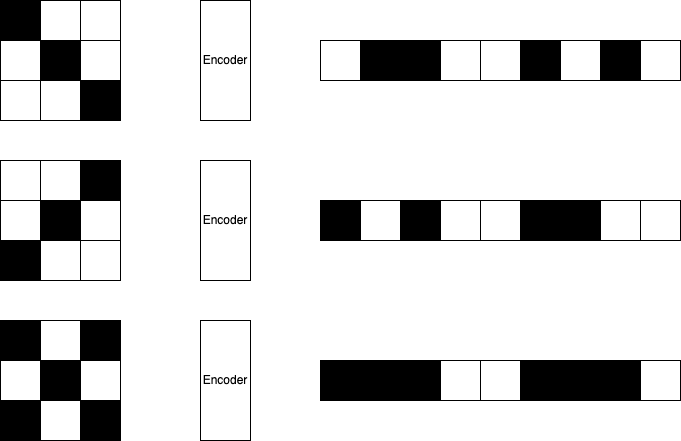

The diagram above was exported from draw.io. Its source (the exported page's mxGraphModel, read from the mxfile embedded in the PNG):
<mxGraphModel dx="962" dy="619" grid="1" gridSize="10" guides="1" tooltips="1" connect="1" arrows="1" fold="1" page="1" pageScale="1" pageWidth="850" pageHeight="1100" math="0" shadow="0">
  <root>
    <mxCell id="0" />
    <mxCell id="1" parent="0" />
    <mxCell id="2" value="" style="whiteSpace=wrap;html=1;aspect=fixed;fillColor=#000000;" vertex="1" parent="1">
      <mxGeometry x="80" y="40" width="40" height="40" as="geometry" />
    </mxCell>
    <mxCell id="3" value="" style="whiteSpace=wrap;html=1;aspect=fixed;" vertex="1" parent="1">
      <mxGeometry x="120" y="40" width="40" height="40" as="geometry" />
    </mxCell>
    <mxCell id="4" value="" style="whiteSpace=wrap;html=1;aspect=fixed;" vertex="1" parent="1">
      <mxGeometry x="160" y="40" width="40" height="40" as="geometry" />
    </mxCell>
    <mxCell id="5" value="" style="whiteSpace=wrap;html=1;aspect=fixed;" vertex="1" parent="1">
      <mxGeometry x="80" y="80" width="40" height="40" as="geometry" />
    </mxCell>
    <mxCell id="6" value="" style="whiteSpace=wrap;html=1;aspect=fixed;fillColor=#000000;" vertex="1" parent="1">
      <mxGeometry x="120" y="80" width="40" height="40" as="geometry" />
    </mxCell>
    <mxCell id="7" value="" style="whiteSpace=wrap;html=1;aspect=fixed;" vertex="1" parent="1">
      <mxGeometry x="160" y="80" width="40" height="40" as="geometry" />
    </mxCell>
    <mxCell id="8" value="" style="whiteSpace=wrap;html=1;aspect=fixed;" vertex="1" parent="1">
      <mxGeometry x="80" y="120" width="40" height="40" as="geometry" />
    </mxCell>
    <mxCell id="9" value="" style="whiteSpace=wrap;html=1;aspect=fixed;" vertex="1" parent="1">
      <mxGeometry x="120" y="120" width="40" height="40" as="geometry" />
    </mxCell>
    <mxCell id="11" value="" style="whiteSpace=wrap;html=1;aspect=fixed;" vertex="1" parent="1">
      <mxGeometry x="80" y="200" width="40" height="40" as="geometry" />
    </mxCell>
    <mxCell id="12" value="" style="whiteSpace=wrap;html=1;aspect=fixed;" vertex="1" parent="1">
      <mxGeometry x="120" y="200" width="40" height="40" as="geometry" />
    </mxCell>
    <mxCell id="13" value="" style="whiteSpace=wrap;html=1;aspect=fixed;fillColor=#000000;" vertex="1" parent="1">
      <mxGeometry x="160" y="200" width="40" height="40" as="geometry" />
    </mxCell>
    <mxCell id="14" value="" style="whiteSpace=wrap;html=1;aspect=fixed;" vertex="1" parent="1">
      <mxGeometry x="80" y="240" width="40" height="40" as="geometry" />
    </mxCell>
    <mxCell id="15" value="" style="whiteSpace=wrap;html=1;aspect=fixed;fillColor=#000000;" vertex="1" parent="1">
      <mxGeometry x="120" y="240" width="40" height="40" as="geometry" />
    </mxCell>
    <mxCell id="16" value="" style="whiteSpace=wrap;html=1;aspect=fixed;" vertex="1" parent="1">
      <mxGeometry x="160" y="240" width="40" height="40" as="geometry" />
    </mxCell>
    <mxCell id="17" value="" style="whiteSpace=wrap;html=1;aspect=fixed;fillColor=#000000;" vertex="1" parent="1">
      <mxGeometry x="80" y="280" width="40" height="40" as="geometry" />
    </mxCell>
    <mxCell id="18" value="" style="whiteSpace=wrap;html=1;aspect=fixed;" vertex="1" parent="1">
      <mxGeometry x="120" y="280" width="40" height="40" as="geometry" />
    </mxCell>
    <mxCell id="19" value="" style="whiteSpace=wrap;html=1;aspect=fixed;" vertex="1" parent="1">
      <mxGeometry x="160" y="280" width="40" height="40" as="geometry" />
    </mxCell>
    <mxCell id="20" value="" style="whiteSpace=wrap;html=1;aspect=fixed;fillColor=#000000;" vertex="1" parent="1">
      <mxGeometry x="80" y="360" width="40" height="40" as="geometry" />
    </mxCell>
    <mxCell id="21" value="" style="whiteSpace=wrap;html=1;aspect=fixed;" vertex="1" parent="1">
      <mxGeometry x="120" y="360" width="40" height="40" as="geometry" />
    </mxCell>
    <mxCell id="22" value="" style="whiteSpace=wrap;html=1;aspect=fixed;fillColor=#000000;" vertex="1" parent="1">
      <mxGeometry x="160" y="360" width="40" height="40" as="geometry" />
    </mxCell>
    <mxCell id="23" value="" style="whiteSpace=wrap;html=1;aspect=fixed;" vertex="1" parent="1">
      <mxGeometry x="80" y="400" width="40" height="40" as="geometry" />
    </mxCell>
    <mxCell id="24" value="" style="whiteSpace=wrap;html=1;aspect=fixed;fillColor=#000000;" vertex="1" parent="1">
      <mxGeometry x="120" y="400" width="40" height="40" as="geometry" />
    </mxCell>
    <mxCell id="25" value="" style="whiteSpace=wrap;html=1;aspect=fixed;" vertex="1" parent="1">
      <mxGeometry x="160" y="400" width="40" height="40" as="geometry" />
    </mxCell>
    <mxCell id="26" value="" style="whiteSpace=wrap;html=1;aspect=fixed;fillColor=#000000;" vertex="1" parent="1">
      <mxGeometry x="80" y="440" width="40" height="40" as="geometry" />
    </mxCell>
    <mxCell id="27" value="" style="whiteSpace=wrap;html=1;aspect=fixed;" vertex="1" parent="1">
      <mxGeometry x="120" y="440" width="40" height="40" as="geometry" />
    </mxCell>
    <mxCell id="28" value="" style="whiteSpace=wrap;html=1;aspect=fixed;fillColor=#000000;" vertex="1" parent="1">
      <mxGeometry x="160" y="440" width="40" height="40" as="geometry" />
    </mxCell>
    <mxCell id="29" value="Encoder" style="rounded=0;whiteSpace=wrap;html=1;" vertex="1" parent="1">
      <mxGeometry x="280" y="40" width="50" height="120" as="geometry" />
    </mxCell>
    <mxCell id="30" value="Encoder" style="rounded=0;whiteSpace=wrap;html=1;" vertex="1" parent="1">
      <mxGeometry x="280" y="200" width="50" height="120" as="geometry" />
    </mxCell>
    <mxCell id="31" value="Encoder" style="rounded=0;whiteSpace=wrap;html=1;" vertex="1" parent="1">
      <mxGeometry x="280" y="360" width="50" height="120" as="geometry" />
    </mxCell>
    <mxCell id="32" value="" style="rounded=0;whiteSpace=wrap;html=1;" vertex="1" parent="1">
      <mxGeometry x="400" y="80" width="40" height="40" as="geometry" />
    </mxCell>
    <mxCell id="33" value="" style="rounded=0;whiteSpace=wrap;html=1;fillColor=#000000;" vertex="1" parent="1">
      <mxGeometry x="440" y="80" width="40" height="40" as="geometry" />
    </mxCell>
    <mxCell id="34" value="" style="rounded=0;whiteSpace=wrap;html=1;fillColor=#000000;" vertex="1" parent="1">
      <mxGeometry x="480" y="80" width="40" height="40" as="geometry" />
    </mxCell>
    <mxCell id="35" value="" style="rounded=0;whiteSpace=wrap;html=1;" vertex="1" parent="1">
      <mxGeometry x="520" y="80" width="40" height="40" as="geometry" />
    </mxCell>
    <mxCell id="36" value="" style="rounded=0;whiteSpace=wrap;html=1;" vertex="1" parent="1">
      <mxGeometry x="560" y="80" width="40" height="40" as="geometry" />
    </mxCell>
    <mxCell id="37" value="" style="rounded=0;whiteSpace=wrap;html=1;fillColor=#000000;" vertex="1" parent="1">
      <mxGeometry x="600" y="80" width="40" height="40" as="geometry" />
    </mxCell>
    <mxCell id="38" value="" style="rounded=0;whiteSpace=wrap;html=1;" vertex="1" parent="1">
      <mxGeometry x="640" y="80" width="40" height="40" as="geometry" />
    </mxCell>
    <mxCell id="39" value="" style="rounded=0;whiteSpace=wrap;html=1;fillColor=#000000;" vertex="1" parent="1">
      <mxGeometry x="680" y="80" width="40" height="40" as="geometry" />
    </mxCell>
    <mxCell id="40" value="" style="rounded=0;whiteSpace=wrap;html=1;" vertex="1" parent="1">
      <mxGeometry x="720" y="80" width="40" height="40" as="geometry" />
    </mxCell>
    <mxCell id="41" value="" style="rounded=0;whiteSpace=wrap;html=1;fillColor=#000000;" vertex="1" parent="1">
      <mxGeometry x="400" y="240" width="40" height="40" as="geometry" />
    </mxCell>
    <mxCell id="42" value="" style="rounded=0;whiteSpace=wrap;html=1;" vertex="1" parent="1">
      <mxGeometry x="440" y="240" width="40" height="40" as="geometry" />
    </mxCell>
    <mxCell id="43" value="" style="rounded=0;whiteSpace=wrap;html=1;fillColor=#000000;" vertex="1" parent="1">
      <mxGeometry x="480" y="240" width="40" height="40" as="geometry" />
    </mxCell>
    <mxCell id="44" value="" style="rounded=0;whiteSpace=wrap;html=1;" vertex="1" parent="1">
      <mxGeometry x="520" y="240" width="40" height="40" as="geometry" />
    </mxCell>
    <mxCell id="45" value="" style="rounded=0;whiteSpace=wrap;html=1;" vertex="1" parent="1">
      <mxGeometry x="560" y="240" width="40" height="40" as="geometry" />
    </mxCell>
    <mxCell id="46" value="" style="rounded=0;whiteSpace=wrap;html=1;fillColor=#000000;" vertex="1" parent="1">
      <mxGeometry x="600" y="240" width="40" height="40" as="geometry" />
    </mxCell>
    <mxCell id="47" value="" style="rounded=0;whiteSpace=wrap;html=1;fillColor=#000000;" vertex="1" parent="1">
      <mxGeometry x="640" y="240" width="40" height="40" as="geometry" />
    </mxCell>
    <mxCell id="48" value="" style="rounded=0;whiteSpace=wrap;html=1;" vertex="1" parent="1">
      <mxGeometry x="680" y="240" width="40" height="40" as="geometry" />
    </mxCell>
    <mxCell id="49" value="" style="rounded=0;whiteSpace=wrap;html=1;" vertex="1" parent="1">
      <mxGeometry x="720" y="240" width="40" height="40" as="geometry" />
    </mxCell>
    <mxCell id="50" value="" style="rounded=0;whiteSpace=wrap;html=1;fillColor=#000000;" vertex="1" parent="1">
      <mxGeometry x="400" y="400" width="40" height="40" as="geometry" />
    </mxCell>
    <mxCell id="51" value="" style="rounded=0;whiteSpace=wrap;html=1;fillColor=#000000;" vertex="1" parent="1">
      <mxGeometry x="440" y="400" width="40" height="40" as="geometry" />
    </mxCell>
    <mxCell id="52" value="" style="rounded=0;whiteSpace=wrap;html=1;fillColor=#000000;" vertex="1" parent="1">
      <mxGeometry x="480" y="400" width="40" height="40" as="geometry" />
    </mxCell>
    <mxCell id="53" value="" style="rounded=0;whiteSpace=wrap;html=1;" vertex="1" parent="1">
      <mxGeometry x="520" y="400" width="40" height="40" as="geometry" />
    </mxCell>
    <mxCell id="54" value="" style="rounded=0;whiteSpace=wrap;html=1;" vertex="1" parent="1">
      <mxGeometry x="560" y="400" width="40" height="40" as="geometry" />
    </mxCell>
    <mxCell id="55" value="" style="rounded=0;whiteSpace=wrap;html=1;fillColor=#000000;" vertex="1" parent="1">
      <mxGeometry x="600" y="400" width="40" height="40" as="geometry" />
    </mxCell>
    <mxCell id="56" value="" style="rounded=0;whiteSpace=wrap;html=1;fillColor=#000000;" vertex="1" parent="1">
      <mxGeometry x="640" y="400" width="40" height="40" as="geometry" />
    </mxCell>
    <mxCell id="57" value="" style="rounded=0;whiteSpace=wrap;html=1;fillColor=#000000;" vertex="1" parent="1">
      <mxGeometry x="680" y="400" width="40" height="40" as="geometry" />
    </mxCell>
    <mxCell id="58" value="" style="rounded=0;whiteSpace=wrap;html=1;" vertex="1" parent="1">
      <mxGeometry x="720" y="400" width="40" height="40" as="geometry" />
    </mxCell>
    <mxCell id="10" value="" style="whiteSpace=wrap;html=1;aspect=fixed;fillColor=#000000;" vertex="1" parent="1">
      <mxGeometry x="160" y="120" width="40" height="40" as="geometry" />
    </mxCell>
  </root>
</mxGraphModel>